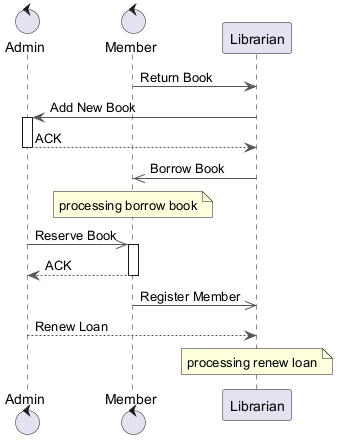

The diagram above was rendered by PlantUML. Its source (embedded in the PNG):
@startuml
skinparam backgroundColor #FFFFFF
skinparam classBackgroundColor #F1F8E9
skinparam classBorderColor #33691E
skinparam ArrowColor #555555
control "Admin" as A
control "Member" as M
participant "Librarian" as L
M -> L : Return Book
L -> A : Add New Book
activate A
A --> L : ACK
deactivate A
L ->> M : Borrow Book
note over M : processing borrow book
A ->> M : Reserve Book
activate M
M --> A : ACK
deactivate M
M ->> L : Register Member
A --> L : Renew Loan
note over L : processing renew loan
@enduml